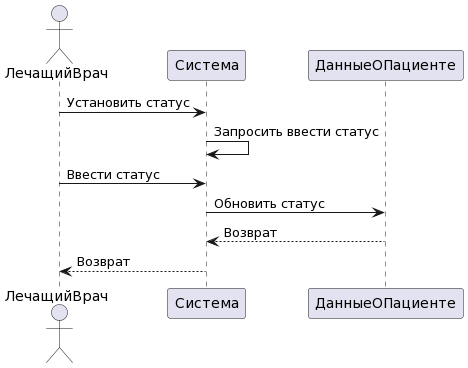

The diagram above was rendered by PlantUML. Its source (embedded in the PNG):
@startuml
actor ЛечащийВрач
ЛечащийВрач -> Система: Установить статус

Система -> Система: Запросить ввести статус
ЛечащийВрач -> Система: Ввести статус

Система -> ДанныеОПациенте: Обновить статус

ДанныеОПациенте --> Система: Возврат
Система --> ЛечащийВрач: Возврат
@enduml